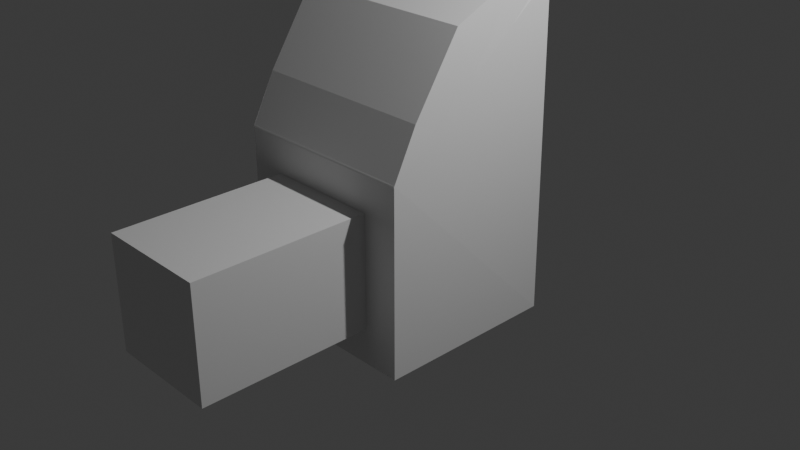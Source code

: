 # Source: foot.blend  (saved by Blender 4.2.66; exported with 4.5.12 LTS)
import bpy
from mathutils import Matrix  # noqa: F401  (used for matrix-valued properties, if any)

bpy.ops.wm.read_factory_settings(use_empty=True)
scene = bpy.context.scene
scene.name = 'Scene'

# ---- collections
col_collection = bpy.data.collections.new('Collection'); scene.collection.children.link(col_collection)

# ---- materials (node trees are filled in below, after node groups)
mat_material = bpy.data.materials.new('Material')
mat_material.alpha_threshold = 0.0
mat_material.use_transparent_shadow = False
mat_material.roughness = 0.5
mat_material.line_color = (0.0, 0.0, 0.0, 1.0)

# ---- material node trees
mat_material.use_nodes = True; mat_material.node_tree.nodes.clear()
_N = mat_material.node_tree.nodes; _L = mat_material.node_tree.links
n0 = _N.new('ShaderNodeOutputMaterial'); n0.name = 'Material Output'; n0.location = (300, 300)
n1 = _N.new('ShaderNodeBsdfPrincipled'); n1.name = 'Principled BSDF'; n1.location = (10, 300)
n1.inputs[3].default_value = 1.45
_L.new(n1.outputs[0], n0.inputs[0])
n0.is_active_output = True

# ---- world
world_world = bpy.data.worlds.new('World'); scene.world = world_world
world_world.use_nodes = True; world_world.node_tree.nodes.clear()
_N = world_world.node_tree.nodes; _L = world_world.node_tree.links
n0 = _N.new('ShaderNodeOutputWorld'); n0.name = 'World Output'; n0.location = (300, 300)
n1 = _N.new('ShaderNodeBackground'); n1.name = 'Background'; n1.location = (10, 300)
n1.inputs[0].default_value = (0.05088, 0.05088, 0.05088, 1.0)
_L.new(n1.outputs[0], n0.inputs[0])
n0.is_active_output = True
world_world.color = (0.05088, 0.05088, 0.05088)
world_world.sun_shadow_jitter_overblur = 0.0

# ---- cameras
cam_camera = bpy.data.cameras.new('Camera')
cam_camera.clip_end = 100.0
cam_camera.ortho_scale = 7.314

# ---- lights
light_light = bpy.data.lights.new('Light', 'POINT')
light_light.energy = 1000.0
light_light.shadow_soft_size = 0.1

# ---- meshes
me_cube = bpy.data.meshes.new('Cube')
me_cube.from_pydata([(0.9518, 1.0, 2.495), (1.0, 1.0, -1.0), (1.0, -1.0, 1.0), (1.0, -1.0, -1.0), (-1.048, 1.0, 2.495), (-1.0, 1.0, -1.0), (-1.0, -1.0, 1.0), (-1.0, -1.0, -1.0), (-1.0, -1.0, -1.0), (-1.0, -1.0, 1.0), (1.0, -1.0, 1.0), (1.0, -1.0, -1.0), (-1.0, -1.0, -1.0), (-1.0, -1.0, 1.0), (1.0, -1.0, 1.0), (1.0, -1.0, -1.0), (-0.6082, -1.0, -0.6082), (-0.6082, -1.0, 0.6082), (0.6082, -1.0, 0.6082), (0.6082, -1.0, -0.6082), (-0.6082, -2.857, -0.6082), (-0.6082, -2.857, 0.6082), (0.6082, -2.857, 0.6082), (0.6082, -2.857, -0.6082), (0.9518, 1.0, 2.495), (1.0, -1.0, 1.0), (-1.048, 1.0, 2.495), (-1.0, -1.0, 1.0), (1.002, -1.008, 0.9833), (-0.9982, -1.008, 0.9833), (0.9402, 0.9994, 2.566), (-1.06, 0.9994, 2.566), (0.9759, 1.192e-07, 1.747), (-1.024, 1.192e-07, 1.747), (0.9747, -0.2271, 2.254), (-1.025, -0.2271, 2.254), (0.9879, -0.5, 1.374), (0.9884, -0.7367, 1.495), (-1.012, -0.5, 1.374), (-1.012, -0.7367, 1.495), (-1.036, 0.5, 2.121), (-1.048, 0.5011, 2.56), (0.9638, 0.5, 2.121), (0.9524, 0.5011, 2.56)], [], [(37, 39, 29, 28), (6, 7, 8, 9), (7, 6, 4, 5), (5, 1, 3, 7), (1, 0, 2, 3), (5, 4, 0, 1), (16, 19, 23, 20), (7, 3, 11, 8), (2, 6, 9, 10), (3, 2, 10, 11), (16, 17, 13, 12), (18, 19, 15, 14), (17, 18, 14, 13), (19, 16, 12, 15), (23, 22, 21, 20), (19, 18, 22, 23), (18, 17, 21, 22), (17, 16, 20, 21), (36, 25, 27, 38), (24, 26, 31, 30), (42, 24, 30, 43), (38, 27, 29, 39), (27, 25, 28, 29), (40, 33, 35, 41), (36, 32, 34, 37), (42, 32, 33, 40), (43, 41, 35, 34), (25, 36, 37, 28), (33, 38, 39, 35), (32, 36, 38, 33), (34, 35, 39, 37), (30, 31, 41, 43), (24, 42, 40, 26), (26, 40, 41, 31), (32, 42, 43, 34)])
_uv = me_cube.uv_layers.new(name='UVMap')
_uv.uv.foreach_set('vector', [0.625, 0.6875, 0.875, 0.6875, 0.875, 0.75, 0.625, 0.75, 0.625, 0.0, 0.375, 0.0, 0.375, 0.0, 0.625, 0.0, 0.375, 0.0, 0.625, 0.0, 0.625, 0.25, 0.375, 0.25, 0.125, 0.5, 0.375, 0.5, 0.375, 0.75, 0.125, 0.75, 0.375, 0.5, 0.625, 0.5, 0.625, 0.75, 0.375, 0.75, 0.375, 0.25, 0.625, 0.25, 0.625, 0.5, 0.375, 0.5, 0.424, 0.951, 0.424, 0.799, 0.424, 0.799, 0.424, 0.951, 0.125, 0.75, 0.375, 0.75, 0.375, 0.75, 0.125, 0.75, 0.625, 0.75, 0.875, 0.75, 0.875, 0.75, 0.625, 0.75, 0.375, 0.75, 0.625, 0.75, 0.625, 0.75, 0.375, 0.75, 0.424, 0.951, 0.576, 0.951, 0.625, 1.0, 0.375, 1.0, 0.576, 0.799, 0.424, 0.799, 0.375, 0.75, 0.625, 0.75, 0.576, 0.951, 0.576, 0.799, 0.625, 0.75, 0.625, 1.0, 0.424, 0.799, 0.424, 0.951, 0.375, 1.0, 0.375, 0.75, 0.424, 0.799, 0.576, 0.799, 0.576, 0.951, 0.424, 0.951, 0.424, 0.799, 0.576, 0.799, 0.576, 0.799, 0.424, 0.799, 0.576, 0.799, 0.576, 0.951, 0.576, 0.951, 0.576, 0.799, 0.576, 0.951, 0.424, 0.951, 0.424, 0.951, 0.576, 0.951, 0.625, 0.6875, 0.625, 0.75, 0.875, 0.75, 0.875, 0.6875, 0.625, 0.5, 0.875, 0.5, 0.875, 0.5, 0.625, 0.5, 0.625, 0.5625, 0.625, 0.5, 0.625, 0.5, 0.625, 0.5625, 0.875, 0.6875, 0.875, 0.75, 0.875, 0.75, 0.875, 0.6875, 0.875, 0.75, 0.625, 0.75, 0.625, 0.75, 0.875, 0.75, 0.875, 0.5625, 0.875, 0.625, 0.875, 0.625, 0.875, 0.5625, 0.625, 0.6875, 0.625, 0.625, 0.625, 0.625, 0.625, 0.6875, 0.625, 0.5625, 0.625, 0.625, 0.875, 0.625, 0.875, 0.5625, 0.625, 0.5625, 0.875, 0.5625, 0.875, 0.625, 0.625, 0.625, 0.625, 0.75, 0.625, 0.6875, 0.625, 0.6875, 0.625, 0.75, 0.875, 0.625, 0.875, 0.6875, 0.875, 0.6875, 0.875, 0.625, 0.625, 0.625, 0.625, 0.6875, 0.875, 0.6875, 0.875, 0.625, 0.625, 0.625, 0.875, 0.625, 0.875, 0.6875, 0.625, 0.6875, 0.625, 0.5, 0.875, 0.5, 0.875, 0.5625, 0.625, 0.5625, 0.625, 0.5, 0.625, 0.5625, 0.875, 0.5625, 0.875, 0.5, 0.875, 0.5, 0.875, 0.5625, 0.875, 0.5625, 0.875, 0.5, 0.625, 0.625, 0.625, 0.5625, 0.625, 0.5625, 0.625, 0.625])
me_cube.materials.append(mat_material)
me_cube.use_mirror_vertex_groups = False
me_cube.update()

# ---- objects
ob_cube = bpy.data.objects.new('Cube', me_cube)
ob_light = bpy.data.objects.new('Light', light_light)
ob_camera = bpy.data.objects.new('Camera', cam_camera)

# ---- transforms, parenting, visibility, modifiers, constraints
ob_cube.location = (0.0, 0.0, 0.0)
ob_cube.lock_rotations_4d = False
ob_cube.empty_display_type = 'ARROWS'
ob_cube.lineart.crease_threshold = 0.0
ob_light.location = (4.076, 1.005, 5.904)
ob_light.rotation_euler = (0.6503, 0.05522, 1.866)
ob_light.lock_rotations_4d = False
ob_light.empty_display_type = 'ARROWS'
ob_light.color = (0.0, 0.0, 0.0, 0.0)
ob_light.lineart.crease_threshold = 0.0
ob_camera.location = (7.359, -6.926, 4.958)
ob_camera.rotation_euler = (1.109, 0.0, 0.8149)
ob_camera.lock_rotations_4d = False
ob_camera.empty_display_type = 'ARROWS'
ob_camera.color = (0.0, 0.0, 0.0, 0.0)
ob_camera.display_type = 'WIRE'
ob_camera.lineart.crease_threshold = 0.0

# ---- collection membership
col_collection.objects.link(ob_cube)
col_collection.objects.link(ob_light)
col_collection.objects.link(ob_camera)

# ---- scene / render settings (as saved in the file)
scene.camera = ob_camera
scene.frame_start = 1; scene.frame_end = 250; scene.frame_set(0)
scene.render.engine = 'BLENDER_EEVEE_NEXT'
bpy.context.view_layer.update()

